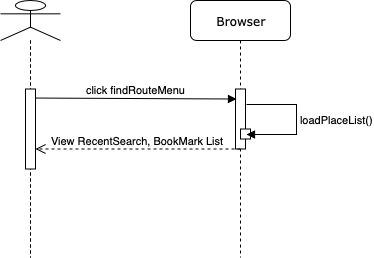

The diagram above was exported from draw.io. Its source (the exported page's mxGraphModel, read from the mxfile embedded in the PNG):
<mxGraphModel dx="3152" dy="1085" grid="1" gridSize="10" guides="1" tooltips="1" connect="1" arrows="1" fold="1" page="1" pageScale="1" pageWidth="1100" pageHeight="850" background="#ffffff" math="0" shadow="0">
  <root>
    <mxCell id="0" />
    <mxCell id="1" parent="0" />
    <mxCell id="u4dB-EmF4UatupXsEMOj-1" value="Browser" style="shape=umlLifeline;perimeter=lifelinePerimeter;whiteSpace=wrap;html=1;container=1;collapsible=0;recursiveResize=0;outlineConnect=0;rounded=1;shadow=0;comic=0;labelBackgroundColor=none;strokeColor=#000000;strokeWidth=1;fillColor=#FFFFFF;fontFamily=Verdana;fontSize=12;fontColor=#000000;align=center;" vertex="1" parent="1">
      <mxGeometry x="-670" y="63" width="100" height="257" as="geometry" />
    </mxCell>
    <mxCell id="u4dB-EmF4UatupXsEMOj-3" value="" style="html=1;points=[];perimeter=orthogonalPerimeter;" vertex="1" parent="u4dB-EmF4UatupXsEMOj-1">
      <mxGeometry x="45" y="88.5" width="10" height="60" as="geometry" />
    </mxCell>
    <mxCell id="u4dB-EmF4UatupXsEMOj-5" value="" style="html=1;points=[];perimeter=orthogonalPerimeter;" vertex="1" parent="u4dB-EmF4UatupXsEMOj-1">
      <mxGeometry x="50" y="128.5" width="10" height="10" as="geometry" />
    </mxCell>
    <mxCell id="u4dB-EmF4UatupXsEMOj-8" value="" style="shape=umlLifeline;participant=umlActor;perimeter=lifelinePerimeter;whiteSpace=wrap;html=1;container=1;collapsible=0;recursiveResize=0;verticalAlign=top;spacingTop=36;labelBackgroundColor=#ffffff;outlineConnect=0;" vertex="1" parent="1">
      <mxGeometry x="-860" y="63" width="60" height="257" as="geometry" />
    </mxCell>
    <mxCell id="u4dB-EmF4UatupXsEMOj-11" value="" style="html=1;points=[];perimeter=orthogonalPerimeter;" vertex="1" parent="u4dB-EmF4UatupXsEMOj-8">
      <mxGeometry x="25" y="88.5" width="10" height="80" as="geometry" />
    </mxCell>
    <mxCell id="u4dB-EmF4UatupXsEMOj-12" value="click findRouteMenu" style="html=1;verticalAlign=bottom;endArrow=block;entryX=0.1;entryY=0.167;entryDx=0;entryDy=0;entryPerimeter=0;exitX=1;exitY=0.113;exitDx=0;exitDy=0;exitPerimeter=0;" edge="1" parent="1" source="u4dB-EmF4UatupXsEMOj-11" target="u4dB-EmF4UatupXsEMOj-3">
      <mxGeometry width="80" relative="1" as="geometry">
        <mxPoint x="-790" y="161.5" as="sourcePoint" />
        <mxPoint x="-733" y="161.5" as="targetPoint" />
      </mxGeometry>
    </mxCell>
    <mxCell id="u4dB-EmF4UatupXsEMOj-13" value="loadPlaceList()" style="edgeStyle=orthogonalEdgeStyle;html=1;align=left;spacingLeft=2;endArrow=block;rounded=0;" edge="1" parent="1">
      <mxGeometry relative="1" as="geometry">
        <mxPoint x="-614" y="166.5" as="sourcePoint" />
        <Array as="points">
          <mxPoint x="-564" y="166.5" />
        </Array>
        <mxPoint x="-614" y="196.5" as="targetPoint" />
      </mxGeometry>
    </mxCell>
    <mxCell id="u4dB-EmF4UatupXsEMOj-14" value="View RecentSearch, BookMark List" style="html=1;verticalAlign=bottom;endArrow=open;dashed=1;endSize=8;entryX=1;entryY=0.75;entryDx=0;entryDy=0;entryPerimeter=0;" edge="1" parent="1" target="u4dB-EmF4UatupXsEMOj-11">
      <mxGeometry relative="1" as="geometry">
        <mxPoint x="-620" y="211.5" as="sourcePoint" />
        <mxPoint x="-760" y="211.5" as="targetPoint" />
      </mxGeometry>
    </mxCell>
  </root>
</mxGraphModel>